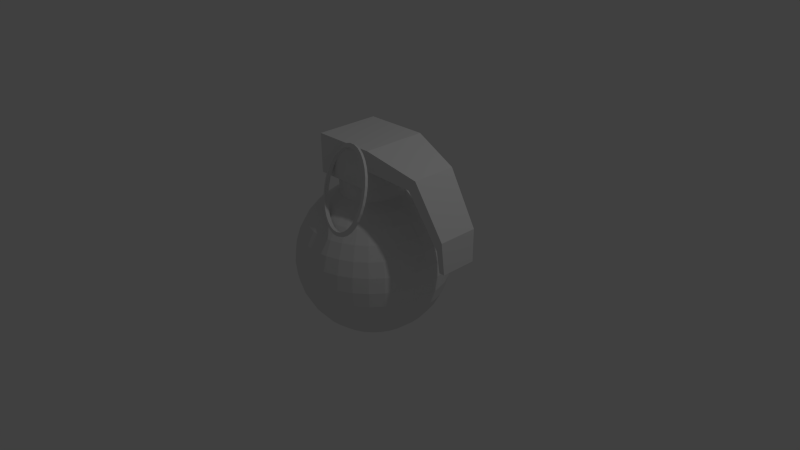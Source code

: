 # Source: grenade.blend  (saved by Blender 2.67.0; exported with 4.5.12 LTS)
import bpy
from mathutils import Matrix  # noqa: F401  (used for matrix-valued properties, if any)

bpy.ops.wm.read_factory_settings(use_empty=True)
scene = bpy.context.scene
scene.name = 'Scene'

# ---- collections
col_collection_1 = bpy.data.collections.new('Collection 1'); scene.collection.children.link(col_collection_1)

# ---- world
world_world = bpy.data.worlds.new('World'); scene.world = world_world
world_world.color = (0.05088, 0.05088, 0.05088)
world_world.use_sun_shadow = False
world_world.sun_shadow_jitter_overblur = 0.0
world_world.cycles.sampling_method = 'MANUAL'
world_world.cycles.sample_map_resolution = 256

# ---- cameras
cam_camera = bpy.data.cameras.new('Camera')
cam_camera.clip_end = 100.0
cam_camera.lens = 35.0
cam_camera.sensor_width = 32.0
cam_camera.sensor_height = 18.0
cam_camera.ortho_scale = 7.314
cam_camera.dof.focus_distance = 0.0
cam_camera.dof.aperture_fstop = 128.0

# ---- lights
light_lamp = bpy.data.lights.new('Lamp', 'POINT')
light_lamp.transmission_factor = 0.0
light_lamp.cutoff_distance = 30.0
light_lamp.energy = 100.0
light_lamp.shadow_buffer_clip_start = 1.001
light_lamp.shadow_soft_size = 0.1
light_lamp.shadow_maximum_resolution = 0.006
light_lamp.use_absolute_resolution = True
light_lamp.cycles.use_multiple_importance_sampling = False

# ---- meshes
me_cylinder = bpy.data.meshes.new('Cylinder')
me_cylinder.from_pydata([(3.213e-08, 0.4, -0.4), (3.213e-08, 0.4, 0.4), (0.07804, 0.3923, -0.4), (0.07804, 0.3923, 0.4), (0.1531, 0.3696, -0.4), (0.1531, 0.3696, 0.4), (0.2222, 0.3326, -0.4), (0.2222, 0.3326, 0.4), (0.2828, 0.2828, -0.4), (0.2828, 0.2828, 0.4), (0.3326, 0.2222, -0.4), (0.3326, 0.2222, 0.4), (0.3696, 0.1531, -0.4), (0.3696, 0.1531, 0.4), (0.3923, 0.07804, -0.4), (0.3923, 0.07804, 0.4), (0.4, 2.213e-07, -0.4), (0.4, 2.213e-07, 0.4), (0.3923, -0.07804, -0.4), (0.3923, -0.07804, 0.4), (0.3696, -0.1531, -0.4), (0.3696, -0.1531, 0.4), (0.3326, -0.2222, -0.4), (0.3326, -0.2222, 0.4), (0.2828, -0.2828, -0.4), (0.2828, -0.2828, 0.4), (0.2222, -0.3326, -0.4), (0.2222, -0.3326, 0.4), (0.1531, -0.3696, -0.4), (0.1531, -0.3696, 0.4), (0.07804, -0.3923, -0.4), (0.07804, -0.3923, 0.4), (-9.821e-08, -0.4, -0.4), (-9.821e-08, -0.4, 0.4), (-0.07804, -0.3923, -0.4), (-0.07804, -0.3923, 0.4), (-0.1531, -0.3696, -0.4), (-0.1531, -0.3696, 0.4), (-0.2222, -0.3326, -0.4), (-0.2222, -0.3326, 0.4), (-0.2828, -0.2828, -0.4), (-0.2828, -0.2828, 0.4), (-0.3326, -0.2222, -0.4), (-0.3326, -0.2222, 0.4), (-0.3696, -0.1531, -0.4), (-0.3696, -0.1531, 0.4), (-0.3923, -0.07804, -0.4), (-0.3923, -0.07804, 0.4), (-0.4, 5.773e-07, -0.4), (-0.4, 5.773e-07, 0.4), (-0.3923, 0.07804, -0.4), (-0.3923, 0.07804, 0.4), (-0.3696, 0.1531, -0.4), (-0.3696, 0.1531, 0.4), (-0.3326, 0.2222, -0.4), (-0.3326, 0.2222, 0.4), (-0.2828, 0.2828, -0.4), (-0.2828, 0.2828, 0.4), (-0.2222, 0.3326, -0.4), (-0.2222, 0.3326, 0.4), (-0.1531, 0.3696, -0.4), (-0.1531, 0.3696, 0.4), (-0.07804, 0.3923, -0.4), (-0.07804, 0.3923, 0.4)], [], [(0, 1, 3, 2), (2, 3, 5, 4), (4, 5, 7, 6), (6, 7, 9, 8), (8, 9, 11, 10), (10, 11, 13, 12), (12, 13, 15, 14), (14, 15, 17, 16), (16, 17, 19, 18), (18, 19, 21, 20), (20, 21, 23, 22), (22, 23, 25, 24), (24, 25, 27, 26), (26, 27, 29, 28), (28, 29, 31, 30), (30, 31, 33, 32), (32, 33, 35, 34), (34, 35, 37, 36), (36, 37, 39, 38), (38, 39, 41, 40), (40, 41, 43, 42), (42, 43, 45, 44), (44, 45, 47, 46), (46, 47, 49, 48), (48, 49, 51, 50), (50, 51, 53, 52), (52, 53, 55, 54), (54, 55, 57, 56), (56, 57, 59, 58), (58, 59, 61, 60), (3, 1, 63, 61, 59, 57, 55, 53, 51, 49, 47, 45, 43, 41, 39, 37, 35, 33, 31, 29, 27, 25, 23, 21, 19, 17, 15, 13, 11, 9, 7, 5), (62, 63, 1, 0), (60, 61, 63, 62), (0, 2, 4, 6, 8, 10, 12, 14, 16, 18, 20, 22, 24, 26, 28, 30, 32, 34, 36, 38, 40, 42, 44, 46, 48, 50, 52, 54, 56, 58, 60, 62)])
me_cylinder.use_remesh_preserve_volume = False
me_cylinder.use_remesh_preserve_attributes = False
me_cylinder.use_mirror_vertex_groups = False
me_cylinder.update()
me_cube_001 = bpy.data.meshes.new('Cube.001')
me_cube_001.from_pydata([(-0.4224, -0.4224, -0.2534), (-0.4224, 0.4224, -0.2534), (0.4224, 0.4224, -0.2534), (0.4224, -0.4224, -0.2534), (-0.4224, -0.4224, 0.2534), (-0.4224, 0.4224, 0.2534), (0.4224, 0.4224, 0.2534), (0.4224, -0.4224, 0.2534), (-0.4224, 0.4224, 0.0), (-0.4224, -0.4224, 0.0), (0.4224, 0.4224, 0.0), (0.4224, -0.4224, 0.0), (1.076, 0.2957, 0.04157), (1.076, -0.2957, 0.04157), (0.9688, 0.2957, -0.104), (0.9688, -0.2957, -0.104), (1.467, 0.2661, -0.6058), (1.467, -0.2661, -0.6058), (1.393, 0.2661, -0.7325), (1.393, -0.2661, -0.7325), (1.484, 0.2395, -1.016), (1.484, -0.2395, -1.016), (1.41, 0.2395, -1.016), (1.41, -0.2395, -1.016)], [], [(9, 8, 1, 0), (8, 10, 2, 1), (10, 11, 3, 2), (11, 9, 0, 3), (0, 1, 2, 3), (7, 6, 5, 4), (4, 5, 8, 9), (5, 6, 10, 8), (10, 6, 12, 14), (7, 4, 9, 11), (12, 13, 17, 16), (11, 10, 14, 15), (6, 7, 13, 12), (7, 11, 15, 13), (19, 18, 22, 23), (14, 12, 16, 18), (13, 15, 19, 17), (15, 14, 18, 19), (20, 21, 23, 22), (16, 17, 21, 20), (18, 16, 20, 22), (17, 19, 23, 21)])
me_cube_001.use_remesh_preserve_volume = False
me_cube_001.use_remesh_preserve_attributes = False
me_cube_001.use_mirror_vertex_groups = False
me_cube_001.update()
me_sphere = bpy.data.meshes.new('Sphere')
me_sphere.from_pydata([(-0.1951, 0.0, 0.9808), (-0.3827, 0.0, 0.9239), (-0.5556, 0.0, 0.8315), (-0.7071, 0.0, 0.7071), (-0.8315, 0.0, 0.5556), (-0.9239, 0.0, 0.3827), (-0.9808, 0.0, 0.1951), (-1.0, 0.0, 7.55e-08), (-0.9808, 0.0, -0.1951), (-0.9239, 0.0, -0.3827), (-0.8315, 0.0, -0.5556), (-0.7071, 0.0, -0.7071), (-0.5556, 0.0, -0.8315), (-0.3827, 0.0, -0.9239), (-0.1951, 0.0, -0.9808), (-0.1913, 0.03806, 0.9808), (-0.3753, 0.07466, 0.9239), (-0.5449, 0.1084, 0.8315), (-0.6935, 0.1379, 0.7071), (-0.8155, 0.1622, 0.5556), (-0.9061, 0.1802, 0.3827), (-0.9619, 0.1913, 0.1951), (-0.9808, 0.1951, 1.192e-07), (-0.9619, 0.1913, -0.1951), (-0.9061, 0.1802, -0.3827), (-0.8155, 0.1622, -0.5556), (-0.6935, 0.1379, -0.7071), (-0.5449, 0.1084, -0.8315), (-0.3753, 0.07466, -0.9239), (-0.1913, 0.03806, -0.9808), (-0.1802, 0.07466, 0.9808), (-0.3536, 0.1464, 0.9239), (-0.5133, 0.2126, 0.8315), (-0.6533, 0.2706, 0.7071), (-0.7682, 0.3182, 0.5556), (-0.8536, 0.3536, 0.3827), (-0.9061, 0.3753, 0.1951), (-0.9239, 0.3827, 1.192e-07), (-0.9061, 0.3753, -0.1951), (-0.8536, 0.3536, -0.3827), (-0.7682, 0.3182, -0.5556), (-0.6533, 0.2706, -0.7071), (-0.5133, 0.2126, -0.8315), (-0.3536, 0.1464, -0.9239), (-0.1802, 0.07466, -0.9808), (-0.1622, 0.1084, 0.9808), (-0.3182, 0.2126, 0.9239), (-0.4619, 0.3087, 0.8315), (-0.5879, 0.3928, 0.7071), (-0.6913, 0.4619, 0.5556), (-0.7682, 0.5133, 0.3827), (-0.8155, 0.5449, 0.1951), (-0.8315, 0.5556, 1.192e-07), (-0.8155, 0.5449, -0.1951), (-0.7682, 0.5133, -0.3827), (-0.6913, 0.4619, -0.5556), (-0.5879, 0.3928, -0.7071), (-0.4619, 0.3087, -0.8315), (-0.3182, 0.2126, -0.9239), (-0.1622, 0.1084, -0.9808), (-0.1379, 0.1379, 0.9808), (-0.2706, 0.2706, 0.9239), (-0.3928, 0.3928, 0.8315), (-0.5, 0.5, 0.7071), (-0.5879, 0.5879, 0.5556), (-0.6533, 0.6533, 0.3827), (-0.6935, 0.6935, 0.1951), (-0.7071, 0.7071, 1.192e-07), (-0.6935, 0.6935, -0.1951), (-0.6533, 0.6533, -0.3827), (-0.5879, 0.5879, -0.5556), (-0.5, 0.5, -0.7071), (-0.3928, 0.3928, -0.8315), (-0.2706, 0.2706, -0.9239), (-0.1379, 0.1379, -0.9808), (-0.1084, 0.1622, 0.9808), (-0.2126, 0.3182, 0.9239), (-0.3087, 0.4619, 0.8315), (-0.3928, 0.5879, 0.7071), (-0.4619, 0.6913, 0.5556), (-0.5133, 0.7682, 0.3827), (-0.5449, 0.8155, 0.1951), (-0.5556, 0.8315, 1.192e-07), (-0.5449, 0.8155, -0.1951), (-0.5133, 0.7682, -0.3827), (-0.4619, 0.6913, -0.5556), (-0.3928, 0.5879, -0.7071), (-0.3087, 0.4619, -0.8315), (-0.2126, 0.3182, -0.9239), (-0.1084, 0.1622, -0.9808), (-0.07466, 0.1802, 0.9808), (-0.1464, 0.3536, 0.9239), (-0.2126, 0.5133, 0.8315), (-0.2706, 0.6533, 0.7071), (-0.3182, 0.7682, 0.5556), (-0.3536, 0.8536, 0.3827), (-0.3753, 0.9061, 0.1951), (-0.3827, 0.9239, 1.192e-07), (-0.3753, 0.9061, -0.1951), (-0.3536, 0.8536, -0.3827), (-0.3182, 0.7682, -0.5556), (-0.2706, 0.6533, -0.7071), (-0.2126, 0.5133, -0.8315), (-0.1464, 0.3536, -0.9239), (-0.07466, 0.1802, -0.9808), (-0.03806, 0.1913, 0.9808), (-0.07466, 0.3753, 0.9239), (-0.1084, 0.5449, 0.8315), (-0.1379, 0.6935, 0.7071), (-0.1622, 0.8155, 0.5556), (-0.1802, 0.9061, 0.3827), (-0.1913, 0.9619, 0.1951), (-0.1951, 0.9808, 1.192e-07), (-0.1913, 0.9619, -0.1951), (-0.1802, 0.9061, -0.3827), (-0.1622, 0.8155, -0.5556), (-0.1379, 0.6935, -0.7071), (-0.1084, 0.5449, -0.8315), (-0.07466, 0.3753, -0.9239), (-0.03806, 0.1913, -0.9808), (3.445e-07, 0.1951, 0.9808), (3.631e-07, 0.3827, 0.9239), (3.631e-07, 0.5556, 0.8315), (4.003e-07, 0.7071, 0.7071), (4.152e-07, 0.8315, 0.5556), (3.705e-07, 0.9239, 0.3827), (4.749e-07, 0.9808, 0.1951), (3.407e-07, 1.0, 1.192e-07), (4.749e-07, 0.9808, -0.1951), (3.407e-07, 0.9239, -0.3827), (4.152e-07, 0.8315, -0.5556), (4.003e-07, 0.7071, -0.7071), (3.929e-07, 0.5556, -0.8315), (3.556e-07, 0.3827, -0.9239), (3.147e-07, 0.1951, -0.9808), (0.03806, 0.1913, 0.9808), (0.07466, 0.3753, 0.9239), (0.1084, 0.5449, 0.8315), (0.138, 0.6935, 0.7071), (0.1622, 0.8155, 0.5556), (0.1802, 0.9061, 0.3827), (0.1913, 0.9619, 0.1951), (0.1951, 0.9808, 1.192e-07), (0.1913, 0.9619, -0.1951), (0.1802, 0.9061, -0.3827), (0.1622, 0.8155, -0.5556), (0.138, 0.6935, -0.7071), (0.1084, 0.5449, -0.8315), (0.07466, 0.3753, -0.9239), (0.03806, 0.1913, -0.9808), (0.07466, 0.1802, 0.9808), (0.1464, 0.3536, 0.9239), (0.2126, 0.5133, 0.8315), (0.2706, 0.6533, 0.7071), (0.3182, 0.7682, 0.5556), (0.3536, 0.8536, 0.3827), (0.3753, 0.9061, 0.1951), (0.3827, 0.9239, 1.192e-07), (0.3753, 0.9061, -0.1951), (0.3536, 0.8536, -0.3827), (0.3182, 0.7682, -0.5556), (0.2706, 0.6533, -0.7071), (0.2126, 0.5133, -0.8315), (0.1464, 0.3536, -0.9239), (0.07466, 0.1802, -0.9808), (0.1084, 0.1622, 0.9808), (0.2126, 0.3182, 0.9239), (0.3087, 0.4619, 0.8315), (0.3928, 0.5879, 0.7071), (0.4619, 0.6913, 0.5556), (0.5133, 0.7682, 0.3827), (0.5449, 0.8155, 0.1951), (0.5556, 0.8315, 1.192e-07), (0.5449, 0.8155, -0.1951), (0.5133, 0.7682, -0.3827), (0.4619, 0.6913, -0.5556), (0.3928, 0.5879, -0.7071), (0.3087, 0.4619, -0.8315), (0.2126, 0.3182, -0.9239), (0.1084, 0.1622, -0.9808), (0.138, 0.1379, 0.9808), (0.2706, 0.2706, 0.9239), (0.3928, 0.3928, 0.8315), (0.5, 0.5, 0.7071), (0.5879, 0.5879, 0.5556), (0.6533, 0.6533, 0.3827), (0.6935, 0.6935, 0.1951), (0.7071, 0.7071, 1.192e-07), (0.6935, 0.6935, -0.1951), (0.6533, 0.6533, -0.3827), (0.5879, 0.5879, -0.5556), (0.5, 0.5, -0.7071), (0.3928, 0.3928, -0.8315), (0.2706, 0.2706, -0.9239), (0.138, 0.1379, -0.9808), (0.1622, 0.1084, 0.9808), (0.3182, 0.2126, 0.9239), (0.4619, 0.3087, 0.8315), (0.5879, 0.3928, 0.7071), (0.6913, 0.4619, 0.5556), (0.7682, 0.5133, 0.3827), (0.8155, 0.5449, 0.1951), (0.8315, 0.5556, 1.192e-07), (0.8155, 0.5449, -0.1951), (0.7682, 0.5133, -0.3827), (0.6913, 0.4619, -0.5556), (0.5879, 0.3928, -0.7071), (0.4619, 0.3087, -0.8315), (0.3182, 0.2126, -0.9239), (0.1622, 0.1084, -0.9808), (0.1802, 0.07466, 0.9808), (0.3536, 0.1464, 0.9239), (0.5133, 0.2126, 0.8315), (0.6533, 0.2706, 0.7071), (0.7682, 0.3182, 0.5556), (0.8536, 0.3536, 0.3827), (0.9061, 0.3753, 0.1951), (0.9239, 0.3827, 1.192e-07), (0.9061, 0.3753, -0.1951), (0.8536, 0.3536, -0.3827), (0.7682, 0.3182, -0.5556), (0.6533, 0.2706, -0.7071), (0.5133, 0.2126, -0.8315), (0.3536, 0.1464, -0.9239), (0.1802, 0.07466, -0.9808), (0.1913, 0.03806, 0.9808), (0.3753, 0.07466, 0.9239), (0.5449, 0.1084, 0.8315), (0.6935, 0.1379, 0.7071), (0.8155, 0.1622, 0.5556), (0.9061, 0.1802, 0.3827), (0.9619, 0.1913, 0.1951), (0.9808, 0.1951, 1.192e-07), (0.9619, 0.1913, -0.1951), (0.9061, 0.1802, -0.3827), (0.8155, 0.1622, -0.5556), (0.6935, 0.1379, -0.7071), (0.5449, 0.1084, -0.8315), (0.3753, 0.07466, -0.9239), (0.1913, 0.03806, -0.9808), (0.1951, -3.353e-08, 0.9808), (0.3827, -5.215e-08, 0.9239), (0.5556, -6.706e-08, 0.8315), (0.7071, -5.96e-08, 0.7071), (0.8315, -1.043e-07, 0.5556), (0.9239, -1.49e-07, 0.3827), (0.9808, -1.49e-07, 0.1951), (1.0, -1.043e-07, 1.192e-07), (0.9808, -1.49e-07, -0.1951), (0.9239, -4.47e-08, -0.3827), (0.8315, -1.043e-07, -0.5556), (0.7071, -5.96e-08, -0.7071), (0.5556, -9.686e-08, -0.8315), (0.3827, -2.235e-08, -0.9239), (0.1951, 0.0, -0.9808), (0.1913, -0.03806, 0.9808), (0.3753, -0.07466, 0.9239), (0.5449, -0.1084, 0.8315), (0.6935, -0.1379, 0.7071), (0.8155, -0.1622, 0.5556), (0.9061, -0.1802, 0.3827), (0.9619, -0.1913, 0.1951), (0.9808, -0.1951, 1.192e-07), (0.9619, -0.1913, -0.1951), (0.9061, -0.1802, -0.3827), (0.8155, -0.1622, -0.5556), (0.6935, -0.1379, -0.7071), (0.5449, -0.1084, -0.8315), (0.3753, -0.07466, -0.9239), (0.1913, -0.03806, -0.9808), (0.1802, -0.07466, 0.9808), (0.3536, -0.1464, 0.9239), (0.5133, -0.2126, 0.8315), (0.6533, -0.2706, 0.7071), (0.7682, -0.3182, 0.5556), (0.8536, -0.3536, 0.3827), (0.9061, -0.3753, 0.1951), (0.9239, -0.3827, 1.192e-07), (0.9061, -0.3753, -0.1951), (0.8536, -0.3536, -0.3827), (0.7682, -0.3182, -0.5556), (0.6533, -0.2706, -0.7071), (0.5133, -0.2126, -0.8315), (0.3536, -0.1464, -0.9239), (0.1802, -0.07466, -0.9808), (0.1622, -0.1084, 0.9808), (0.3182, -0.2126, 0.9239), (0.4619, -0.3087, 0.8315), (0.5879, -0.3928, 0.7071), (0.6913, -0.4619, 0.5556), (0.7682, -0.5133, 0.3827), (0.8155, -0.5449, 0.1951), (0.8315, -0.5556, 1.192e-07), (0.8155, -0.5449, -0.1951), (0.7682, -0.5133, -0.3827), (0.6913, -0.4619, -0.5556), (0.5879, -0.3928, -0.7071), (0.4619, -0.3087, -0.8315), (0.3182, -0.2126, -0.9239), (0.1622, -0.1084, -0.9808), (0.138, -0.1379, 0.9808), (0.2706, -0.2706, 0.9239), (0.3928, -0.3928, 0.8315), (0.5, -0.5, 0.7071), (0.5879, -0.5879, 0.5556), (0.6533, -0.6533, 0.3827), (0.6935, -0.6935, 0.1951), (0.7071, -0.7071, 1.192e-07), (0.6935, -0.6935, -0.1951), (0.6533, -0.6533, -0.3827), (0.5879, -0.5879, -0.5556), (0.5, -0.5, -0.7071), (0.3928, -0.3928, -0.8315), (0.2706, -0.2706, -0.9239), (0.1379, -0.1379, -0.9808), (0.1084, -0.1622, 0.9808), (0.2126, -0.3182, 0.9239), (0.3087, -0.4619, 0.8315), (0.3928, -0.5879, 0.7071), (0.4619, -0.6913, 0.5556), (0.5133, -0.7682, 0.3827), (0.5449, -0.8155, 0.1951), (0.5556, -0.8315, 1.192e-07), (0.5449, -0.8155, -0.1951), (0.5133, -0.7682, -0.3827), (0.4619, -0.6913, -0.5556), (0.3928, -0.5879, -0.7071), (0.3087, -0.4619, -0.8315), (0.2126, -0.3182, -0.9239), (0.1084, -0.1622, -0.9808), (3.258e-07, 0.0, -1.0), (0.07466, -0.1802, 0.9808), (0.1464, -0.3536, 0.9239), (0.2126, -0.5133, 0.8315), (0.2706, -0.6533, 0.7071), (0.3182, -0.7682, 0.5556), (0.3536, -0.8536, 0.3827), (0.3753, -0.9061, 0.1951), (0.3827, -0.9239, 1.192e-07), (0.3753, -0.9061, -0.1951), (0.3536, -0.8536, -0.3827), (0.3182, -0.7682, -0.5556), (0.2706, -0.6533, -0.7071), (0.2126, -0.5133, -0.8315), (0.1464, -0.3536, -0.9239), (0.07466, -0.1802, -0.9808), (0.03806, -0.1913, 0.9808), (0.07466, -0.3753, 0.9239), (0.1084, -0.5449, 0.8315), (0.1379, -0.6935, 0.7071), (0.1622, -0.8155, 0.5556), (0.1802, -0.9061, 0.3827), (0.1913, -0.9619, 0.1951), (0.1951, -0.9808, 1.192e-07), (0.1913, -0.9619, -0.1951), (0.1802, -0.9061, -0.3827), (0.1622, -0.8155, -0.5556), (0.1379, -0.6935, -0.7071), (0.1084, -0.5449, -0.8315), (0.07466, -0.3753, -0.9239), (0.03806, -0.1913, -0.9808), (2.774e-07, -0.1951, 0.9808), (2.513e-07, -0.3827, 0.9239), (2.29e-07, -0.5556, 0.8315), (2.215e-07, -0.7071, 0.7071), (2.215e-07, -0.8315, 0.5556), (1.47e-07, -0.9239, 0.3827), (1.023e-07, -0.9808, 0.1951), (1.619e-07, -1.0, 1.192e-07), (1.023e-07, -0.9808, -0.1951), (1.768e-07, -0.9239, -0.3827), (2.215e-07, -0.8315, -0.5556), (2.215e-07, -0.7071, -0.7071), (2.141e-07, -0.5556, -0.8315), (3.109e-07, -0.3827, -0.9239), (3.147e-07, -0.1951, -0.9808), (-0.03806, -0.1913, 0.9808), (-0.07466, -0.3753, 0.9239), (-0.1084, -0.5449, 0.8315), (-0.1379, -0.6935, 0.7071), (-0.1622, -0.8155, 0.5556), (-0.1802, -0.9061, 0.3827), (-0.1913, -0.9619, 0.1951), (-0.1951, -0.9808, 1.192e-07), (-0.1913, -0.9619, -0.1951), (-0.1802, -0.9061, -0.3827), (-0.1622, -0.8155, -0.5556), (-0.1379, -0.6935, -0.7071), (-0.1084, -0.5449, -0.8315), (-0.07466, -0.3753, -0.9239), (-0.03806, -0.1913, -0.9808), (-0.07466, -0.1802, 0.9808), (-0.1464, -0.3536, 0.9239), (-0.2126, -0.5133, 0.8315), (-0.2706, -0.6533, 0.7071), (-0.3182, -0.7682, 0.5556), (-0.3536, -0.8536, 0.3827), (-0.3753, -0.9061, 0.1951), (-0.3827, -0.9239, 1.192e-07), (-0.3753, -0.9061, -0.1951), (-0.3536, -0.8536, -0.3827), (-0.3182, -0.7682, -0.5556), (-0.2706, -0.6533, -0.7071), (-0.2126, -0.5133, -0.8315), (-0.1464, -0.3536, -0.9239), (-0.07466, -0.1802, -0.9808), (-0.1084, -0.1622, 0.9808), (-0.2126, -0.3182, 0.9239), (-0.3087, -0.4619, 0.8315), (-0.3928, -0.5879, 0.7071), (-0.4619, -0.6913, 0.5556), (-0.5133, -0.7682, 0.3827), (-0.5449, -0.8155, 0.1951), (-0.5556, -0.8315, 1.192e-07), (-0.5449, -0.8155, -0.1951), (-0.5133, -0.7682, -0.3827), (-0.4619, -0.6913, -0.5556), (-0.3928, -0.5879, -0.7071), (-0.3087, -0.4619, -0.8315), (-0.2126, -0.3182, -0.9239), (-0.1084, -0.1622, -0.9808), (-0.1379, -0.1379, 0.9808), (-0.2706, -0.2706, 0.9239), (-0.3928, -0.3928, 0.8315), (-0.5, -0.5, 0.7071), (-0.5879, -0.5879, 0.5556), (-0.6533, -0.6533, 0.3827), (-0.6935, -0.6935, 0.1951), (-0.7071, -0.7071, 1.192e-07), (-0.6935, -0.6935, -0.1951), (-0.6533, -0.6533, -0.3827), (-0.5879, -0.5879, -0.5556), (-0.5, -0.5, -0.7071), (-0.3928, -0.3928, -0.8315), (-0.2706, -0.2706, -0.9239), (-0.1379, -0.1379, -0.9808), (5.491e-08, -1.81e-07, 1.0), (-0.1622, -0.1084, 0.9808), (-0.3182, -0.2126, 0.9239), (-0.4619, -0.3087, 0.8315), (-0.5879, -0.3928, 0.7071), (-0.6913, -0.4619, 0.5556), (-0.7682, -0.5133, 0.3827), (-0.8155, -0.5449, 0.1951), (-0.8315, -0.5556, 1.192e-07), (-0.8155, -0.5449, -0.1951), (-0.7682, -0.5133, -0.3827), (-0.6913, -0.4619, -0.5556), (-0.5879, -0.3928, -0.7071), (-0.4619, -0.3087, -0.8315), (-0.3182, -0.2126, -0.9239), (-0.1622, -0.1084, -0.9808), (-0.1802, -0.07466, 0.9808), (-0.3536, -0.1464, 0.9239), (-0.5133, -0.2126, 0.8315), (-0.6533, -0.2706, 0.7071), (-0.7682, -0.3182, 0.5556), (-0.8536, -0.3536, 0.3827), (-0.9061, -0.3753, 0.1951), (-0.9239, -0.3827, 1.192e-07), (-0.9061, -0.3753, -0.1951), (-0.8536, -0.3536, -0.3827), (-0.7682, -0.3182, -0.5556), (-0.6533, -0.2706, -0.7071), (-0.5133, -0.2126, -0.8315), (-0.3536, -0.1464, -0.9239), (-0.1802, -0.07466, -0.9808), (-0.1913, -0.03806, 0.9808), (-0.3753, -0.07466, 0.9239), (-0.5449, -0.1084, 0.8315), (-0.6935, -0.1379, 0.7071), (-0.8155, -0.1622, 0.5556), (-0.9061, -0.1802, 0.3827), (-0.9619, -0.1913, 0.1951), (-0.9808, -0.1951, 1.192e-07), (-0.9619, -0.1913, -0.1951), (-0.9061, -0.1802, -0.3827), (-0.8155, -0.1622, -0.5556), (-0.6935, -0.1379, -0.7071), (-0.5449, -0.1084, -0.8315), (-0.3753, -0.07466, -0.9239), (-0.1913, -0.03806, -0.9808)], [], [(10, 9, 24, 25), (4, 3, 18, 19), (11, 10, 25, 26), (5, 4, 19, 20), (12, 11, 26, 27), (6, 5, 20, 21), (13, 12, 27, 28), (7, 6, 21, 22), (1, 0, 15, 16), (14, 13, 28, 29), (8, 7, 22, 23), (2, 1, 16, 17), (9, 8, 23, 24), (3, 2, 17, 18), (28, 27, 42, 43), (22, 21, 36, 37), (16, 15, 30, 31), (29, 28, 43, 44), (23, 22, 37, 38), (17, 16, 31, 32), (24, 23, 38, 39), (18, 17, 32, 33), (25, 24, 39, 40), (19, 18, 33, 34), (26, 25, 40, 41), (20, 19, 34, 35), (27, 26, 41, 42), (21, 20, 35, 36), (34, 33, 48, 49), (41, 40, 55, 56), (35, 34, 49, 50), (42, 41, 56, 57), (36, 35, 50, 51), (43, 42, 57, 58), (37, 36, 51, 52), (31, 30, 45, 46), (44, 43, 58, 59), (38, 37, 52, 53), (32, 31, 46, 47), (39, 38, 53, 54), (33, 32, 47, 48), (40, 39, 54, 55), (53, 52, 67, 68), (47, 46, 61, 62), (54, 53, 68, 69), (48, 47, 62, 63), (55, 54, 69, 70), (49, 48, 63, 64), (56, 55, 70, 71), (50, 49, 64, 65), (57, 56, 71, 72), (51, 50, 65, 66), (58, 57, 72, 73), (52, 51, 66, 67), (46, 45, 60, 61), (59, 58, 73, 74), (72, 71, 86, 87), (66, 65, 80, 81), (73, 72, 87, 88), (67, 66, 81, 82), (61, 60, 75, 76), (74, 73, 88, 89), (68, 67, 82, 83), (62, 61, 76, 77), (69, 68, 83, 84), (63, 62, 77, 78), (70, 69, 84, 85), (64, 63, 78, 79), (71, 70, 85, 86), (65, 64, 79, 80), (85, 84, 99, 100), (79, 78, 93, 94), (86, 85, 100, 101), (80, 79, 94, 95), (87, 86, 101, 102), (81, 80, 95, 96), (88, 87, 102, 103), (82, 81, 96, 97), (76, 75, 90, 91), (89, 88, 103, 104), (83, 82, 97, 98), (77, 76, 91, 92), (84, 83, 98, 99), (78, 77, 92, 93), (104, 103, 118, 119), (98, 97, 112, 113), (92, 91, 106, 107), (99, 98, 113, 114), (93, 92, 107, 108), (100, 99, 114, 115), (94, 93, 108, 109), (101, 100, 115, 116), (95, 94, 109, 110), (102, 101, 116, 117), (96, 95, 110, 111), (103, 102, 117, 118), (97, 96, 111, 112), (91, 90, 105, 106), (117, 116, 131, 132), (111, 110, 125, 126), (118, 117, 132, 133), (112, 111, 126, 127), (106, 105, 120, 121), (119, 118, 133, 134), (113, 112, 127, 128), (107, 106, 121, 122), (114, 113, 128, 129), (108, 107, 122, 123), (115, 114, 129, 130), (109, 108, 123, 124), (116, 115, 130, 131), (110, 109, 124, 125), (130, 129, 144, 145), (124, 123, 138, 139), (131, 130, 145, 146), (125, 124, 139, 140), (132, 131, 146, 147), (126, 125, 140, 141), (133, 132, 147, 148), (127, 126, 141, 142), (121, 120, 135, 136), (134, 133, 148, 149), (128, 127, 142, 143), (122, 121, 136, 137), (129, 128, 143, 144), (123, 122, 137, 138), (149, 148, 163, 164), (143, 142, 157, 158), (137, 136, 151, 152), (144, 143, 158, 159), (138, 137, 152, 153), (145, 144, 159, 160), (139, 138, 153, 154), (146, 145, 160, 161), (140, 139, 154, 155), (147, 146, 161, 162), (141, 140, 155, 156), (148, 147, 162, 163), (142, 141, 156, 157), (136, 135, 150, 151), (162, 161, 176, 177), (156, 155, 170, 171), (163, 162, 177, 178), (157, 156, 171, 172), (151, 150, 165, 166), (164, 163, 178, 179), (158, 157, 172, 173), (152, 151, 166, 167), (159, 158, 173, 174), (153, 152, 167, 168), (160, 159, 174, 175), (154, 153, 168, 169), (161, 160, 175, 176), (155, 154, 169, 170), (168, 167, 182, 183), (175, 174, 189, 190), (169, 168, 183, 184), (176, 175, 190, 191), (170, 169, 184, 185), (177, 176, 191, 192), (171, 170, 185, 186), (178, 177, 192, 193), (172, 171, 186, 187), (166, 165, 180, 181), (179, 178, 193, 194), (173, 172, 187, 188), (167, 166, 181, 182), (174, 173, 188, 189), (187, 186, 201, 202), (181, 180, 195, 196), (194, 193, 208, 209), (188, 187, 202, 203), (182, 181, 196, 197), (189, 188, 203, 204), (183, 182, 197, 198), (190, 189, 204, 205), (184, 183, 198, 199), (191, 190, 205, 206), (185, 184, 199, 200), (192, 191, 206, 207), (186, 185, 200, 201), (193, 192, 207, 208), (206, 205, 220, 221), (200, 199, 214, 215), (207, 206, 221, 222), (201, 200, 215, 216), (208, 207, 222, 223), (202, 201, 216, 217), (196, 195, 210, 211), (209, 208, 223, 224), (203, 202, 217, 218), (197, 196, 211, 212), (204, 203, 218, 219), (198, 197, 212, 213), (205, 204, 219, 220), (199, 198, 213, 214), (219, 218, 233, 234), (213, 212, 227, 228), (220, 219, 234, 235), (214, 213, 228, 229), (221, 220, 235, 236), (215, 214, 229, 230), (222, 221, 236, 237), (216, 215, 230, 231), (223, 222, 237, 238), (217, 216, 231, 232), (211, 210, 225, 226), (224, 223, 238, 239), (218, 217, 232, 233), (212, 211, 226, 227), (238, 237, 252, 253), (232, 231, 246, 247), (226, 225, 240, 241), (239, 238, 253, 254), (233, 232, 247, 248), (227, 226, 241, 242), (234, 233, 248, 249), (228, 227, 242, 243), (235, 234, 249, 250), (229, 228, 243, 244), (236, 235, 250, 251), (230, 229, 244, 245), (237, 236, 251, 252), (231, 230, 245, 246), (251, 250, 265, 266), (245, 244, 259, 260), (252, 251, 266, 267), (246, 245, 260, 261), (253, 252, 267, 268), (247, 246, 261, 262), (241, 240, 255, 256), (254, 253, 268, 269), (248, 247, 262, 263), (242, 241, 256, 257), (249, 248, 263, 264), (243, 242, 257, 258), (250, 249, 264, 265), (244, 243, 258, 259), (264, 263, 278, 279), (258, 257, 272, 273), (265, 264, 279, 280), (259, 258, 273, 274), (266, 265, 280, 281), (260, 259, 274, 275), (267, 266, 281, 282), (261, 260, 275, 276), (268, 267, 282, 283), (262, 261, 276, 277), (256, 255, 270, 271), (269, 268, 283, 284), (263, 262, 277, 278), (257, 256, 271, 272), (283, 282, 297, 298), (277, 276, 291, 292), (271, 270, 285, 286), (284, 283, 298, 299), (278, 277, 292, 293), (272, 271, 286, 287), (279, 278, 293, 294), (273, 272, 287, 288), (280, 279, 294, 295), (274, 273, 288, 289), (281, 280, 295, 296), (275, 274, 289, 290), (282, 281, 296, 297), (276, 275, 290, 291), (296, 295, 310, 311), (290, 289, 304, 305), (297, 296, 311, 312), (291, 290, 305, 306), (298, 297, 312, 313), (292, 291, 306, 307), (286, 285, 300, 301), (299, 298, 313, 314), (293, 292, 307, 308), (287, 286, 301, 302), (294, 293, 308, 309), (288, 287, 302, 303), (295, 294, 309, 310), (289, 288, 303, 304), (302, 301, 316, 317), (309, 308, 323, 324), (303, 302, 317, 318), (310, 309, 324, 325), (304, 303, 318, 319), (311, 310, 325, 326), (305, 304, 319, 320), (312, 311, 326, 327), (306, 305, 320, 321), (313, 312, 327, 328), (307, 306, 321, 322), (301, 300, 315, 316), (314, 313, 328, 329), (308, 307, 322, 323), (321, 320, 336, 337), (328, 327, 343, 344), (322, 321, 337, 338), (316, 315, 331, 332), (329, 328, 344, 345), (323, 322, 338, 339), (317, 316, 332, 333), (324, 323, 339, 340), (318, 317, 333, 334), (325, 324, 340, 341), (319, 318, 334, 335), (326, 325, 341, 342), (320, 319, 335, 336), (327, 326, 342, 343), (341, 340, 355, 356), (335, 334, 349, 350), (342, 341, 356, 357), (336, 335, 350, 351), (343, 342, 357, 358), (337, 336, 351, 352), (344, 343, 358, 359), (338, 337, 352, 353), (332, 331, 346, 347), (345, 344, 359, 360), (339, 338, 353, 354), (333, 332, 347, 348), (340, 339, 354, 355), (334, 333, 348, 349), (360, 359, 374, 375), (354, 353, 368, 369), (348, 347, 362, 363), (355, 354, 369, 370), (349, 348, 363, 364), (356, 355, 370, 371), (350, 349, 364, 365), (357, 356, 371, 372), (351, 350, 365, 366), (358, 357, 372, 373), (352, 351, 366, 367), (359, 358, 373, 374), (353, 352, 367, 368), (347, 346, 361, 362), (373, 372, 387, 388), (367, 366, 381, 382), (374, 373, 388, 389), (368, 367, 382, 383), (362, 361, 376, 377), (375, 374, 389, 390), (369, 368, 383, 384), (363, 362, 377, 378), (370, 369, 384, 385), (364, 363, 378, 379), (371, 370, 385, 386), (365, 364, 379, 380), (372, 371, 386, 387), (366, 365, 380, 381), (386, 385, 400, 401), (380, 379, 394, 395), (387, 386, 401, 402), (381, 380, 395, 396), (388, 387, 402, 403), (382, 381, 396, 397), (389, 388, 403, 404), (383, 382, 397, 398), (377, 376, 391, 392), (390, 389, 404, 405), (384, 383, 398, 399), (378, 377, 392, 393), (385, 384, 399, 400), (379, 378, 393, 394), (405, 404, 419, 420), (399, 398, 413, 414), (393, 392, 407, 408), (400, 399, 414, 415), (394, 393, 408, 409), (401, 400, 415, 416), (395, 394, 409, 410), (402, 401, 416, 417), (396, 395, 410, 411), (403, 402, 417, 418), (397, 396, 411, 412), (404, 403, 418, 419), (398, 397, 412, 413), (392, 391, 406, 407), (418, 417, 432, 433), (412, 411, 426, 427), (419, 418, 433, 434), (413, 412, 427, 428), (407, 406, 421, 422), (420, 419, 434, 435), (414, 413, 428, 429), (408, 407, 422, 423), (415, 414, 429, 430), (409, 408, 423, 424), (416, 415, 430, 431), (410, 409, 424, 425), (417, 416, 431, 432), (411, 410, 425, 426), (431, 430, 446, 447), (425, 424, 440, 441), (432, 431, 447, 448), (426, 425, 441, 442), (433, 432, 448, 449), (427, 426, 442, 443), (434, 433, 449, 450), (428, 427, 443, 444), (422, 421, 437, 438), (435, 434, 450, 451), (429, 428, 444, 445), (423, 422, 438, 439), (430, 429, 445, 446), (424, 423, 439, 440), (438, 437, 452, 453), (451, 450, 465, 466), (445, 444, 459, 460), (439, 438, 453, 454), (446, 445, 460, 461), (440, 439, 454, 455), (447, 446, 461, 462), (441, 440, 455, 456), (448, 447, 462, 463), (442, 441, 456, 457), (449, 448, 463, 464), (443, 442, 457, 458), (450, 449, 464, 465), (444, 443, 458, 459), (457, 456, 471, 472), (464, 463, 478, 479), (458, 457, 472, 473), (465, 464, 479, 480), (459, 458, 473, 474), (453, 452, 467, 468), (466, 465, 480, 481), (460, 459, 474, 475), (454, 453, 468, 469), (461, 460, 475, 476), (455, 454, 469, 470), (462, 461, 476, 477), (456, 455, 470, 471), (463, 462, 477, 478), (0, 436, 15), (330, 14, 29), (15, 436, 30), (330, 29, 44), (30, 436, 45), (330, 44, 59), (330, 59, 74), (45, 436, 60), (60, 436, 75), (330, 74, 89), (75, 436, 90), (330, 89, 104), (330, 104, 119), (90, 436, 105), (105, 436, 120), (330, 119, 134), (120, 436, 135), (330, 134, 149), (330, 149, 164), (135, 436, 150), (150, 436, 165), (330, 164, 179), (165, 436, 180), (330, 179, 194), (330, 194, 209), (180, 436, 195), (195, 436, 210), (330, 209, 224), (330, 224, 239), (210, 436, 225), (330, 239, 254), (225, 436, 240), (240, 436, 255), (330, 254, 269), (330, 269, 284), (255, 436, 270), (330, 284, 299), (270, 436, 285), (285, 436, 300), (330, 299, 314), (330, 314, 329), (300, 436, 315), (315, 436, 331), (330, 329, 345), (331, 436, 346), (330, 345, 360), (330, 360, 375), (346, 436, 361), (361, 436, 376), (330, 375, 390), (376, 436, 391), (330, 390, 405), (330, 405, 420), (391, 436, 406), (406, 436, 421), (330, 420, 435), (421, 436, 437), (330, 435, 451), (330, 451, 466), (437, 436, 452), (452, 436, 467), (330, 466, 481), (476, 475, 8, 9), (470, 469, 2, 3), (477, 476, 9, 10), (471, 470, 3, 4), (478, 477, 10, 11), (472, 471, 4, 5), (479, 478, 11, 12), (473, 472, 5, 6), (467, 436, 0), (480, 479, 12, 13), (474, 473, 6, 7), (468, 467, 0, 1), (481, 480, 13, 14), (475, 474, 7, 8), (469, 468, 1, 2), (330, 481, 14)])
me_sphere.use_remesh_preserve_volume = False
me_sphere.use_remesh_preserve_attributes = False
me_sphere.use_mirror_vertex_groups = False
me_sphere.update()
me_circle = bpy.data.meshes.new('Circle')
me_circle.from_pydata([(-5.96e-08, 0.5, 0.025), (-0.09755, 0.4904, 0.025), (-0.1913, 0.4619, 0.025), (-0.2778, 0.4157, 0.025), (-0.3536, 0.3536, 0.025), (-0.4157, 0.2778, 0.025), (-0.4619, 0.1913, 0.025), (-0.4904, 0.09755, 0.025), (-0.5, 1.756e-07, 0.025), (-0.4904, -0.09754, 0.025), (-0.4619, -0.1913, 0.025), (-0.4157, -0.2778, 0.025), (-0.3536, -0.3536, 0.025), (-0.2778, -0.4157, 0.025), (-0.1913, -0.4619, 0.025), (-0.09755, -0.4904, 0.025), (1.033e-07, -0.5, 0.025), (0.09755, -0.4904, 0.025), (0.1913, -0.4619, 0.025), (0.2778, -0.4157, 0.025), (0.3536, -0.3536, 0.025), (0.4157, -0.2778, 0.025), (0.4619, -0.1913, 0.025), (0.4904, -0.09754, 0.025), (0.5, 6.206e-07, 0.025), (0.4904, 0.09755, 0.025), (0.4619, 0.1913, 0.025), (0.4157, 0.2778, 0.025), (0.3536, 0.3536, 0.025), (0.2778, 0.4157, 0.025), (0.1913, 0.4619, 0.025), (0.09754, 0.4904, 0.025), (-5.96e-08, 0.5, 0.075), (-0.09755, 0.4904, 0.075), (-0.1913, 0.4619, 0.075), (-0.2778, 0.4157, 0.075), (-0.3536, 0.3536, 0.075), (-0.4157, 0.2778, 0.075), (-0.4619, 0.1913, 0.075), (-0.4904, 0.09755, 0.075), (-0.5, 1.756e-07, 0.075), (-0.4904, -0.09754, 0.075), (-0.4619, -0.1913, 0.075), (-0.4157, -0.2778, 0.075), (-0.3536, -0.3536, 0.075), (-0.2778, -0.4157, 0.075), (-0.1913, -0.4619, 0.075), (-0.09755, -0.4904, 0.075), (1.033e-07, -0.5, 0.075), (0.09755, -0.4904, 0.075), (0.1913, -0.4619, 0.075), (0.2778, -0.4157, 0.075), (0.3536, -0.3536, 0.075), (0.4157, -0.2778, 0.075), (0.4619, -0.1913, 0.075), (0.4904, -0.09754, 0.075), (0.5, 6.206e-07, 0.075), (0.4904, 0.09755, 0.075), (0.4619, 0.1913, 0.075), (0.4157, 0.2778, 0.075), (0.3536, 0.3536, 0.075), (0.2778, 0.4157, 0.075), (0.1913, 0.4619, 0.075), (0.09754, 0.4904, 0.075), (-5.387e-08, 0.5484, 0.03416), (-0.107, 0.5379, 0.03416), (-0.2099, 0.5067, 0.03416), (-0.3047, 0.456, 0.03416), (-0.3878, 0.3878, 0.03416), (-0.456, 0.3047, 0.03416), (-0.5067, 0.2099, 0.03416), (-0.5379, 0.107, 0.03416), (-0.5484, 1.652e-07, 0.03416), (-0.5379, -0.107, 0.03416), (-0.5067, -0.2099, 0.03416), (-0.456, -0.3047, 0.03416), (-0.3878, -0.3878, 0.03416), (-0.3047, -0.456, 0.03416), (-0.2099, -0.5067, 0.03416), (-0.107, -0.5379, 0.03416), (1.248e-07, -0.5484, 0.03416), (0.107, -0.5379, 0.03416), (0.2099, -0.5067, 0.03416), (0.3047, -0.456, 0.03416), (0.3878, -0.3878, 0.03416), (0.456, -0.3047, 0.03416), (0.5067, -0.2099, 0.03416), (0.5379, -0.107, 0.03416), (0.5484, 6.534e-07, 0.03416), (0.5379, 0.107, 0.03416), (0.5067, 0.2099, 0.03416), (0.456, 0.3047, 0.03416), (0.3878, 0.3878, 0.03416), (0.3047, 0.456, 0.03416), (0.2099, 0.5067, 0.03416), (0.107, 0.5379, 0.03416), (-5.387e-08, 0.5484, 0.06584), (-0.107, 0.5379, 0.06584), (-0.2099, 0.5067, 0.06584), (-0.3047, 0.456, 0.06584), (-0.3878, 0.3878, 0.06584), (-0.456, 0.3047, 0.06584), (-0.5067, 0.2099, 0.06584), (-0.5379, 0.107, 0.06584), (-0.5484, 1.652e-07, 0.06584), (-0.5379, -0.107, 0.06584), (-0.5067, -0.2099, 0.06584), (-0.456, -0.3047, 0.06584), (-0.3878, -0.3878, 0.06584), (-0.3047, -0.456, 0.06584), (-0.2099, -0.5067, 0.06584), (-0.107, -0.5379, 0.06584), (1.248e-07, -0.5484, 0.06584), (0.107, -0.5379, 0.06584), (0.2099, -0.5067, 0.06584), (0.3047, -0.456, 0.06584), (0.3878, -0.3878, 0.06584), (0.456, -0.3047, 0.06584), (0.5067, -0.2099, 0.06584), (0.5379, -0.107, 0.06584), (0.5484, 6.534e-07, 0.06584), (0.5379, 0.107, 0.06584), (0.5067, 0.2099, 0.06584), (0.456, 0.3047, 0.06584), (0.3878, 0.3878, 0.06584), (0.3047, 0.456, 0.06584), (0.2099, 0.5067, 0.06584), (0.107, 0.5379, 0.06584)], [], [(22, 54, 55, 23), (17, 49, 50, 18), (12, 44, 45, 13), (7, 39, 40, 8), (2, 34, 35, 3), (28, 60, 61, 29), (23, 55, 56, 24), (18, 50, 51, 19), (13, 45, 46, 14), (8, 40, 41, 9), (3, 35, 36, 4), (29, 61, 62, 30), (24, 56, 57, 25), (19, 51, 52, 20), (14, 46, 47, 15), (9, 41, 42, 10), (4, 36, 37, 5), (30, 62, 63, 31), (25, 57, 58, 26), (20, 52, 53, 21), (15, 47, 48, 16), (10, 42, 43, 11), (5, 37, 38, 6), (0, 32, 33, 1), (31, 63, 32, 0), (26, 58, 59, 27), (21, 53, 54, 22), (16, 48, 49, 17), (11, 43, 44, 12), (6, 38, 39, 7), (1, 33, 34, 2), (27, 59, 60, 28), (86, 87, 119, 118), (81, 82, 114, 113), (76, 77, 109, 108), (71, 72, 104, 103), (66, 67, 99, 98), (92, 93, 125, 124), (87, 88, 120, 119), (82, 83, 115, 114), (77, 78, 110, 109), (72, 73, 105, 104), (67, 68, 100, 99), (93, 94, 126, 125), (88, 89, 121, 120), (83, 84, 116, 115), (78, 79, 111, 110), (73, 74, 106, 105), (68, 69, 101, 100), (94, 95, 127, 126), (89, 90, 122, 121), (84, 85, 117, 116), (79, 80, 112, 111), (74, 75, 107, 106), (69, 70, 102, 101), (64, 65, 97, 96), (95, 64, 96, 127), (90, 91, 123, 122), (85, 86, 118, 117), (80, 81, 113, 112), (75, 76, 108, 107), (70, 71, 103, 102), (65, 66, 98, 97), (91, 92, 124, 123), (41, 40, 104, 105), (22, 23, 87, 86), (4, 5, 69, 68), (32, 63, 127, 96), (46, 45, 109, 110), (27, 28, 92, 91), (9, 10, 74, 73), (51, 50, 114, 115), (33, 32, 96, 97), (14, 15, 79, 78), (56, 55, 119, 120), (38, 37, 101, 102), (19, 20, 84, 83), (1, 2, 66, 65), (61, 60, 124, 125), (43, 42, 106, 107), (24, 25, 89, 88), (6, 7, 71, 70), (48, 47, 111, 112), (29, 30, 94, 93), (11, 12, 76, 75), (53, 52, 116, 117), (35, 34, 98, 99), (16, 17, 81, 80), (58, 57, 121, 122), (40, 39, 103, 104), (21, 22, 86, 85), (3, 4, 68, 67), (63, 62, 126, 127), (45, 44, 108, 109), (26, 27, 91, 90), (8, 9, 73, 72), (50, 49, 113, 114), (31, 0, 64, 95), (13, 14, 78, 77), (55, 54, 118, 119), (37, 36, 100, 101), (18, 19, 83, 82), (0, 1, 65, 64), (60, 59, 123, 124), (42, 41, 105, 106), (23, 24, 88, 87), (5, 6, 70, 69), (47, 46, 110, 111), (28, 29, 93, 92), (10, 11, 75, 74), (52, 51, 115, 116), (34, 33, 97, 98), (15, 16, 80, 79), (57, 56, 120, 121), (39, 38, 102, 103), (20, 21, 85, 84), (2, 3, 67, 66), (62, 61, 125, 126), (44, 43, 107, 108), (25, 26, 90, 89), (7, 8, 72, 71), (49, 48, 112, 113), (30, 31, 95, 94), (12, 13, 77, 76), (54, 53, 117, 118), (36, 35, 99, 100), (17, 18, 82, 81), (59, 58, 122, 123)])
me_circle.use_remesh_preserve_volume = False
me_circle.use_remesh_preserve_attributes = False
me_circle.use_mirror_vertex_groups = False
me_circle.update()

# ---- objects
ob_cylinder = bpy.data.objects.new('Cylinder', me_cylinder)
ob_cube = bpy.data.objects.new('Cube', me_cube_001)
ob_sphere = bpy.data.objects.new('Sphere', me_sphere)
ob_circle = bpy.data.objects.new('Circle', me_circle)
ob_lamp = bpy.data.objects.new('Lamp', light_lamp)
ob_camera = bpy.data.objects.new('Camera', cam_camera)

# ---- transforms, parenting, visibility, modifiers, constraints
ob_cylinder.location = (0.0, 0.0, 0.8)
ob_cylinder.lineart.crease_threshold = 0.0
ob_cube.location = (0.0, 0.0, 1.4)
ob_cube.lineart.crease_threshold = 0.0
ob_sphere.location = (0.0, 0.0, 0.0)
ob_sphere.lineart.crease_threshold = 0.0
ob_circle.location = (0.2485, -0.6944, 1.207)
ob_circle.rotation_euler = (-2.007, -0.7854, -1.344e-07)
ob_circle.lineart.crease_threshold = 0.0
ob_lamp.location = (4.076, 1.005, 5.904)
ob_lamp.rotation_euler = (0.6503, 0.05522, 1.866)
ob_lamp.lock_rotations_4d = False
ob_lamp.empty_display_type = 'ARROWS'
ob_lamp.color = (0.0, 0.0, 0.0, 0.0)
ob_lamp.lineart.crease_threshold = 0.0
ob_camera.location = (7.481, -6.508, 5.344)
ob_camera.rotation_euler = (1.109, 0.01082, 0.8149)
ob_camera.lock_rotations_4d = False
ob_camera.empty_display_type = 'ARROWS'
ob_camera.color = (0.0, 0.0, 0.0, 0.0)
ob_camera.display_type = 'WIRE'
ob_camera.lineart.crease_threshold = 0.0

# ---- collection membership
col_collection_1.objects.link(ob_cylinder)
col_collection_1.objects.link(ob_cube)
col_collection_1.objects.link(ob_sphere)
col_collection_1.objects.link(ob_circle)
col_collection_1.objects.link(ob_lamp)
col_collection_1.objects.link(ob_camera)

# ---- scene / render settings (as saved in the file)
scene.camera = ob_camera
scene.frame_start = 1; scene.frame_end = 250; scene.frame_set(1)
scene.render.engine = 'BLENDER_EEVEE_NEXT'
scene.render.image_settings.color_mode = 'RGB'
scene.render.image_settings.compression = 90
scene.render.resolution_percentage = 50
scene.render.dither_intensity = 0.0
scene.cycles.use_denoising = False
scene.cycles.samples = 10
scene.cycles.sampling_pattern = 'TABULATED_SOBOL'
scene.cycles.light_sampling_threshold = 0.0
scene.cycles.use_adaptive_sampling = False
scene.cycles.use_light_tree = False
scene.cycles.blur_glossy = 0.0
scene.cycles.volume_bounces = 1
scene.cycles.pixel_filter_type = 'GAUSSIAN'
scene.cycles.sample_clamp_indirect = 0.0
scene.view_settings.view_transform = 'Standard'
bpy.context.view_layer.update()
